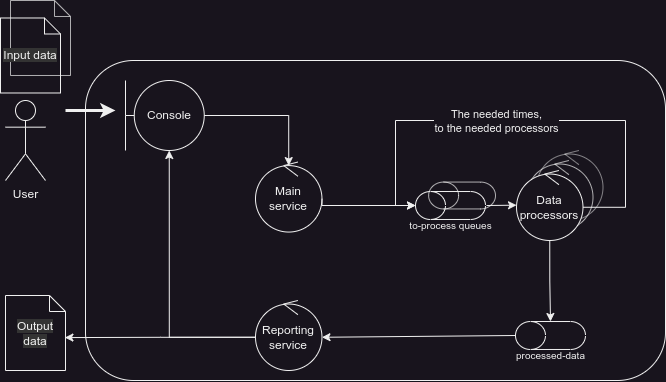

The diagram above was exported from draw.io. Its source (the exported page's mxGraphModel, read from the mxfile embedded in the PNG):
<mxGraphModel dx="1434" dy="1643" grid="1" gridSize="10" guides="1" tooltips="1" connect="1" arrows="1" fold="1" page="0" pageScale="1" pageWidth="827" pageHeight="1169" math="0" shadow="0">
  <root>
    <mxCell id="0" />
    <mxCell id="1" parent="0" />
    <mxCell id="2" value="" style="rounded=1;whiteSpace=wrap;html=1;fillColor=none;" vertex="1" parent="1">
      <mxGeometry x="140" y="200" width="580" height="320" as="geometry" />
    </mxCell>
    <mxCell id="3" value="" style="shape=cylinder3;whiteSpace=wrap;html=1;boundedLbl=1;backgroundOutline=1;size=15;fillColor=none;rotation=-90;opacity=70;" vertex="1" parent="1">
      <mxGeometry x="503.12" y="301.56" width="26.88" height="66.88" as="geometry" />
    </mxCell>
    <mxCell id="4" value="&lt;font face=&quot;Helvetica&quot;&gt;User&lt;/font&gt;" style="shape=umlActor;verticalLabelPosition=bottom;verticalAlign=top;html=1;outlineConnect=0;hachureGap=4;fontFamily=Architects Daughter;fontSource=https%3A%2F%2Ffonts.googleapis.com%2Fcss%3Ffamily%3DArchitects%2BDaughter;" vertex="1" parent="1">
      <mxGeometry x="60" y="240" width="40" height="80" as="geometry" />
    </mxCell>
    <mxCell id="5" value="" style="endArrow=classic;html=1;rounded=0;strokeWidth=3;" edge="1" parent="1">
      <mxGeometry width="50" height="50" relative="1" as="geometry">
        <mxPoint x="120" y="250" as="sourcePoint" />
        <mxPoint x="170" y="250" as="targetPoint" />
      </mxGeometry>
    </mxCell>
    <mxCell id="6" value="" style="group" vertex="1" connectable="0" parent="1">
      <mxGeometry x="180" y="220" width="78.75" height="70" as="geometry" />
    </mxCell>
    <mxCell id="7" value="Console" style="ellipse;whiteSpace=wrap;html=1;aspect=fixed;fillColor=none;" vertex="1" parent="6">
      <mxGeometry x="8.75" width="70" height="70" as="geometry" />
    </mxCell>
    <mxCell id="8" value="" style="endArrow=none;html=1;rounded=0;" edge="1" parent="6">
      <mxGeometry width="50" height="50" relative="1" as="geometry">
        <mxPoint y="70" as="sourcePoint" />
        <mxPoint as="targetPoint" />
        <Array as="points">
          <mxPoint y="35" />
        </Array>
      </mxGeometry>
    </mxCell>
    <mxCell id="9" value="" style="endArrow=none;html=1;rounded=0;" edge="1" parent="6">
      <mxGeometry width="50" height="50" relative="1" as="geometry">
        <mxPoint y="35" as="sourcePoint" />
        <mxPoint x="8.75" y="35" as="targetPoint" />
      </mxGeometry>
    </mxCell>
    <mxCell id="10" value="" style="group" vertex="1" connectable="0" parent="1">
      <mxGeometry x="310" y="301.56" width="66.47" height="70" as="geometry" />
    </mxCell>
    <mxCell id="11" value="Main service" style="ellipse;whiteSpace=wrap;html=1;aspect=fixed;fillColor=none;" vertex="1" parent="10">
      <mxGeometry y="3.53" width="66.47" height="66.47" as="geometry" />
    </mxCell>
    <mxCell id="12" value="" style="endArrow=none;html=1;rounded=0;" edge="1" parent="10">
      <mxGeometry width="50" height="50" relative="1" as="geometry">
        <mxPoint x="28.235" y="3.5294117647058827" as="sourcePoint" />
        <mxPoint x="42.3525" as="targetPoint" />
      </mxGeometry>
    </mxCell>
    <mxCell id="13" value="" style="endArrow=none;html=1;rounded=0;" edge="1" parent="10">
      <mxGeometry width="50" height="50" relative="1" as="geometry">
        <mxPoint x="28.235" y="3.5294117647058827" as="sourcePoint" />
        <mxPoint x="42.3525" y="14.11764705882353" as="targetPoint" />
      </mxGeometry>
    </mxCell>
    <mxCell id="14" value="" style="group" vertex="1" connectable="0" parent="1">
      <mxGeometry x="310" y="440" width="66.47" height="70" as="geometry" />
    </mxCell>
    <mxCell id="15" value="Reporting service" style="ellipse;whiteSpace=wrap;html=1;aspect=fixed;fillColor=none;" vertex="1" parent="14">
      <mxGeometry y="3.53" width="66.47" height="66.47" as="geometry" />
    </mxCell>
    <mxCell id="16" value="" style="endArrow=none;html=1;rounded=0;" edge="1" parent="14">
      <mxGeometry width="50" height="50" relative="1" as="geometry">
        <mxPoint x="28.235" y="3.5294117647058827" as="sourcePoint" />
        <mxPoint x="42.3525" as="targetPoint" />
      </mxGeometry>
    </mxCell>
    <mxCell id="17" value="" style="endArrow=none;html=1;rounded=0;" edge="1" parent="14">
      <mxGeometry width="50" height="50" relative="1" as="geometry">
        <mxPoint x="28.235" y="3.5294117647058827" as="sourcePoint" />
        <mxPoint x="42.3525" y="14.11764705882353" as="targetPoint" />
      </mxGeometry>
    </mxCell>
    <mxCell id="18" value="" style="group" vertex="1" connectable="0" parent="1">
      <mxGeometry x="55" y="139.99" width="70" height="92.5" as="geometry" />
    </mxCell>
    <mxCell id="19" value="" style="shape=note;whiteSpace=wrap;html=1;backgroundOutline=1;darkOpacity=0.05;fillColor=none;size=16;opacity=70;container=0;" vertex="1" parent="18">
      <mxGeometry x="10" width="60" height="75" as="geometry" />
    </mxCell>
    <mxCell id="20" value="&lt;span style=&quot;background-color: rgb(51, 51, 51);&quot;&gt;Input data&lt;/span&gt;" style="shape=note;whiteSpace=wrap;html=1;backgroundOutline=1;darkOpacity=0.05;fillColor=none;size=16;container=0;" vertex="1" parent="18">
      <mxGeometry y="17.5" width="60" height="75" as="geometry" />
    </mxCell>
    <mxCell id="21" value="&lt;span style=&quot;background-color: rgb(51, 51, 51);&quot;&gt;Output data&lt;/span&gt;" style="shape=note;whiteSpace=wrap;html=1;backgroundOutline=1;darkOpacity=0.05;fillColor=none;size=16;container=0;" vertex="1" parent="1">
      <mxGeometry x="60" y="435" width="60" height="75" as="geometry" />
    </mxCell>
    <mxCell id="22" style="rounded=0;orthogonalLoop=1;jettySize=auto;html=1;exitX=1;exitY=0.5;exitDx=0;exitDy=0;entryX=0.5;entryY=0;entryDx=0;entryDy=0;edgeStyle=orthogonalEdgeStyle;" edge="1" source="7" target="11" parent="1">
      <mxGeometry relative="1" as="geometry" />
    </mxCell>
    <mxCell id="23" style="rounded=0;orthogonalLoop=1;jettySize=auto;html=1;exitX=0;exitY=0.5;exitDx=0;exitDy=0;entryX=0.5;entryY=1;entryDx=0;entryDy=0;edgeStyle=orthogonalEdgeStyle;" edge="1" source="15" target="7" parent="1">
      <mxGeometry relative="1" as="geometry" />
    </mxCell>
    <mxCell id="24" value="" style="group" vertex="1" connectable="0" parent="1">
      <mxGeometry x="570.005" y="461.015" width="71.01499999999999" height="48.989999999999995" as="geometry" />
    </mxCell>
    <mxCell id="25" value="" style="shape=cylinder3;whiteSpace=wrap;html=1;boundedLbl=1;backgroundOutline=1;size=15;fillColor=none;rotation=-90;" vertex="1" parent="24">
      <mxGeometry x="21.014999999999986" y="-21.014999999999986" width="27.97" height="70" as="geometry" />
    </mxCell>
    <mxCell id="26" value="processed-data" style="text;html=1;align=center;verticalAlign=middle;whiteSpace=wrap;rounded=0;fontSize=10;horizontal=1;" vertex="1" parent="24">
      <mxGeometry y="18.99" width="71.01" height="30" as="geometry" />
    </mxCell>
    <mxCell id="27" value="" style="endArrow=classic;html=1;rounded=0;entryX=1;entryY=0.5;entryDx=0;entryDy=0;exitX=0.5;exitY=0;exitDx=0;exitDy=0;exitPerimeter=0;" edge="1" source="25" target="15" parent="1">
      <mxGeometry width="50" height="50" relative="1" as="geometry">
        <mxPoint x="390" y="595" as="sourcePoint" />
        <mxPoint x="420" y="594.6800000000001" as="targetPoint" />
      </mxGeometry>
    </mxCell>
    <mxCell id="28" value="" style="group" vertex="1" connectable="0" parent="1">
      <mxGeometry x="581.02" y="290" width="76.47000000000003" height="90" as="geometry" />
    </mxCell>
    <mxCell id="29" value="" style="ellipse;whiteSpace=wrap;html=1;aspect=fixed;fillColor=none;opacity=50;" vertex="1" parent="28">
      <mxGeometry x="10" y="3.530000000000001" width="66.47" height="66.47" as="geometry" />
    </mxCell>
    <mxCell id="30" value="" style="endArrow=none;html=1;rounded=0;opacity=50;" edge="1" parent="28">
      <mxGeometry width="50" height="50" relative="1" as="geometry">
        <mxPoint x="38.235000000000014" y="3.529411764705884" as="sourcePoint" />
        <mxPoint x="52.352499999999964" as="targetPoint" />
      </mxGeometry>
    </mxCell>
    <mxCell id="31" value="" style="endArrow=none;html=1;rounded=0;opacity=50;" edge="1" parent="28">
      <mxGeometry width="50" height="50" relative="1" as="geometry">
        <mxPoint x="38.235000000000014" y="3.529411764705884" as="sourcePoint" />
        <mxPoint x="52.352499999999964" y="14.117647058823536" as="targetPoint" />
      </mxGeometry>
    </mxCell>
    <mxCell id="32" value="" style="group" vertex="1" connectable="0" parent="28">
      <mxGeometry y="10" width="66.47000000000003" height="80" as="geometry" />
    </mxCell>
    <mxCell id="33" value="" style="ellipse;whiteSpace=wrap;html=1;aspect=fixed;fillColor=none;container=0;opacity=70;" vertex="1" parent="32">
      <mxGeometry y="3.5299999999999727" width="66.47" height="66.47" as="geometry" />
    </mxCell>
    <mxCell id="34" value="" style="endArrow=none;html=1;rounded=0;opacity=70;" edge="1" parent="32">
      <mxGeometry width="50" height="50" relative="1" as="geometry">
        <mxPoint x="28.235000000000014" y="3.5294117647058556" as="sourcePoint" />
        <mxPoint x="42.352499999999964" as="targetPoint" />
      </mxGeometry>
    </mxCell>
    <mxCell id="35" value="" style="endArrow=none;html=1;rounded=0;opacity=70;" edge="1" parent="32">
      <mxGeometry width="50" height="50" relative="1" as="geometry">
        <mxPoint x="28.235000000000014" y="3.5294117647058556" as="sourcePoint" />
        <mxPoint x="42.352499999999964" y="14.117647058823536" as="targetPoint" />
      </mxGeometry>
    </mxCell>
    <mxCell id="36" value="Data processors" style="ellipse;whiteSpace=wrap;html=1;aspect=fixed;fillColor=default;" vertex="1" parent="32">
      <mxGeometry x="-10" y="13.53" width="66.47" height="66.47" as="geometry" />
    </mxCell>
    <mxCell id="37" value="" style="endArrow=none;html=1;rounded=0;" edge="1" parent="32">
      <mxGeometry width="50" height="50" relative="1" as="geometry">
        <mxPoint x="18.235" y="13.529411764705882" as="sourcePoint" />
        <mxPoint x="32.3525" y="10" as="targetPoint" />
      </mxGeometry>
    </mxCell>
    <mxCell id="38" value="" style="endArrow=none;html=1;rounded=0;" edge="1" parent="32">
      <mxGeometry width="50" height="50" relative="1" as="geometry">
        <mxPoint x="18.235" y="13.529411764705882" as="sourcePoint" />
        <mxPoint x="32.3525" y="24.11764705882353" as="targetPoint" />
      </mxGeometry>
    </mxCell>
    <mxCell id="39" value="" style="endArrow=classic;html=1;rounded=0;" edge="1" parent="1">
      <mxGeometry width="50" height="50" relative="1" as="geometry">
        <mxPoint x="541.02" y="345" as="sourcePoint" />
        <mxPoint x="571.02" y="344.68" as="targetPoint" />
      </mxGeometry>
    </mxCell>
    <mxCell id="40" value="" style="shape=cylinder3;whiteSpace=wrap;html=1;boundedLbl=1;backgroundOutline=1;size=15;fillColor=none;rotation=-90;container=0;" vertex="1" parent="1">
      <mxGeometry x="491.02" y="310" width="27.97" height="70" as="geometry" />
    </mxCell>
    <mxCell id="41" value="to-process queues" style="text;html=1;align=center;verticalAlign=middle;whiteSpace=wrap;rounded=0;fontSize=10;horizontal=1;container=0;" vertex="1" parent="1">
      <mxGeometry x="459.505" y="349.995" width="91.01" height="30" as="geometry" />
    </mxCell>
    <mxCell id="42" style="edgeStyle=orthogonalEdgeStyle;rounded=0;orthogonalLoop=1;jettySize=auto;html=1;exitX=1;exitY=0.5;exitDx=0;exitDy=0;entryX=0.5;entryY=0;entryDx=0;entryDy=0;entryPerimeter=0;" edge="1" source="36" target="40" parent="1">
      <mxGeometry relative="1" as="geometry">
        <Array as="points">
          <mxPoint x="680" y="347" />
          <mxPoint x="680" y="260" />
          <mxPoint x="450" y="260" />
          <mxPoint x="450" y="345" />
        </Array>
      </mxGeometry>
    </mxCell>
    <mxCell id="43" value="The needed times,&lt;br&gt;to the needed processors" style="edgeLabel;html=1;align=center;verticalAlign=middle;resizable=0;points=[];" vertex="1" connectable="0" parent="42">
      <mxGeometry x="0.1617" y="1" relative="1" as="geometry">
        <mxPoint x="11" y="-1" as="offset" />
      </mxGeometry>
    </mxCell>
    <mxCell id="44" style="edgeStyle=orthogonalEdgeStyle;rounded=0;orthogonalLoop=1;jettySize=auto;html=1;exitX=1;exitY=0.5;exitDx=0;exitDy=0;entryX=0.5;entryY=0;entryDx=0;entryDy=0;entryPerimeter=0;" edge="1" source="11" target="40" parent="1">
      <mxGeometry relative="1" as="geometry">
        <Array as="points">
          <mxPoint x="377" y="345" />
        </Array>
      </mxGeometry>
    </mxCell>
    <mxCell id="45" style="edgeStyle=orthogonalEdgeStyle;rounded=0;orthogonalLoop=1;jettySize=auto;html=1;exitX=0.5;exitY=1;exitDx=0;exitDy=0;entryX=1;entryY=0.5;entryDx=0;entryDy=0;entryPerimeter=0;" edge="1" source="36" target="25" parent="1">
      <mxGeometry relative="1" as="geometry" />
    </mxCell>
    <mxCell id="46" style="edgeStyle=orthogonalEdgeStyle;rounded=0;orthogonalLoop=1;jettySize=auto;html=1;exitX=0;exitY=0.5;exitDx=0;exitDy=0;entryX=0.99;entryY=0.561;entryDx=0;entryDy=0;entryPerimeter=0;" edge="1" source="15" target="21" parent="1">
      <mxGeometry relative="1" as="geometry" />
    </mxCell>
  </root>
</mxGraphModel>